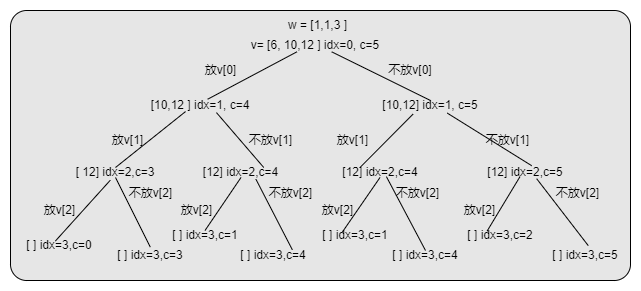

The diagram above was exported from draw.io. Its source (the exported page's mxGraphModel, read from the mxfile embedded in the PNG):
<mxGraphModel dx="713" dy="358" grid="1" gridSize="10" guides="1" tooltips="1" connect="1" arrows="1" fold="1" page="1" pageScale="1" pageWidth="827" pageHeight="1169" math="0" shadow="0">
  <root>
    <mxCell id="0" />
    <mxCell id="1" parent="0" />
    <mxCell id="jQ7eQdFvQkp7HcYGr10i-3" value="" style="rounded=1;whiteSpace=wrap;html=1;arcSize=6;fillColor=#E6E6E6;" parent="1" vertex="1">
      <mxGeometry x="80" y="280" width="620" height="270" as="geometry" />
    </mxCell>
    <mxCell id="jQ7eQdFvQkp7HcYGr10i-4" value="w = [1,1,3 ]" style="text;html=1;strokeColor=none;fillColor=none;align=center;verticalAlign=middle;whiteSpace=wrap;rounded=0;" parent="1" vertex="1">
      <mxGeometry x="345" y="290" width="85" height="10" as="geometry" />
    </mxCell>
    <mxCell id="jQ7eQdFvQkp7HcYGr10i-5" value="v= [6, 10,12 ] idx=0, c=5" style="text;html=1;strokeColor=none;fillColor=none;align=center;verticalAlign=middle;whiteSpace=wrap;rounded=0;" parent="1" vertex="1">
      <mxGeometry x="310" y="310" width="150" height="10" as="geometry" />
    </mxCell>
    <mxCell id="jQ7eQdFvQkp7HcYGr10i-8" value="[10,12 ] idx=1, c=4" style="text;html=1;strokeColor=none;fillColor=none;align=center;verticalAlign=middle;whiteSpace=wrap;rounded=0;" parent="1" vertex="1">
      <mxGeometry x="215" y="370" width="110" height="10" as="geometry" />
    </mxCell>
    <mxCell id="jQ7eQdFvQkp7HcYGr10i-9" value="[ 12] idx=2,c=3" style="text;html=1;strokeColor=none;fillColor=none;align=center;verticalAlign=middle;whiteSpace=wrap;rounded=0;" parent="1" vertex="1">
      <mxGeometry x="140" y="437" width="90" height="10" as="geometry" />
    </mxCell>
    <mxCell id="jQ7eQdFvQkp7HcYGr10i-16" value="[10,12] idx=1, c=5" style="text;html=1;strokeColor=none;fillColor=none;align=center;verticalAlign=middle;whiteSpace=wrap;rounded=0;" parent="1" vertex="1">
      <mxGeometry x="450" y="370" width="100" height="10" as="geometry" />
    </mxCell>
    <mxCell id="jQ7eQdFvQkp7HcYGr10i-17" value="" style="endArrow=none;html=1;rounded=0;entryX=0.376;entryY=1.133;entryDx=0;entryDy=0;entryPerimeter=0;exitX=0.565;exitY=-0.127;exitDx=0;exitDy=0;exitPerimeter=0;" parent="1" source="jQ7eQdFvQkp7HcYGr10i-8" target="jQ7eQdFvQkp7HcYGr10i-5" edge="1">
      <mxGeometry width="50" height="50" relative="1" as="geometry">
        <mxPoint x="270" y="390" as="sourcePoint" />
        <mxPoint x="320" y="340" as="targetPoint" />
      </mxGeometry>
    </mxCell>
    <mxCell id="jQ7eQdFvQkp7HcYGr10i-18" value="" style="endArrow=none;html=1;rounded=0;entryX=0.608;entryY=1.133;entryDx=0;entryDy=0;entryPerimeter=0;exitX=0.5;exitY=0;exitDx=0;exitDy=0;" parent="1" source="jQ7eQdFvQkp7HcYGr10i-16" target="jQ7eQdFvQkp7HcYGr10i-5" edge="1">
      <mxGeometry width="50" height="50" relative="1" as="geometry">
        <mxPoint x="316.5" y="368.7299999999999" as="sourcePoint" />
        <mxPoint x="353.8799999999999" y="331.33000000000004" as="targetPoint" />
      </mxGeometry>
    </mxCell>
    <mxCell id="jQ7eQdFvQkp7HcYGr10i-19" value="" style="endArrow=none;html=1;rounded=0;entryX=0.364;entryY=1.107;entryDx=0;entryDy=0;entryPerimeter=0;exitX=0.5;exitY=0;exitDx=0;exitDy=0;" parent="1" source="jQ7eQdFvQkp7HcYGr10i-9" target="jQ7eQdFvQkp7HcYGr10i-8" edge="1">
      <mxGeometry width="50" height="50" relative="1" as="geometry">
        <mxPoint x="212.62" y="439.9999999999999" as="sourcePoint" />
        <mxPoint x="259.9999999999999" y="392.6" as="targetPoint" />
      </mxGeometry>
    </mxCell>
    <mxCell id="jQ7eQdFvQkp7HcYGr10i-20" value="[12] idx=2,c=4" style="text;html=1;strokeColor=none;fillColor=none;align=center;verticalAlign=middle;whiteSpace=wrap;rounded=0;" parent="1" vertex="1">
      <mxGeometry x="265" y="437" width="91" height="10" as="geometry" />
    </mxCell>
    <mxCell id="jQ7eQdFvQkp7HcYGr10i-22" value="" style="endArrow=none;html=1;rounded=0;entryX=0.645;entryY=1.211;entryDx=0;entryDy=0;entryPerimeter=0;exitX=0.75;exitY=0;exitDx=0;exitDy=0;" parent="1" source="jQ7eQdFvQkp7HcYGr10i-20" target="jQ7eQdFvQkp7HcYGr10i-8" edge="1">
      <mxGeometry width="50" height="50" relative="1" as="geometry">
        <mxPoint x="230" y="450" as="sourcePoint" />
        <mxPoint x="286.4" y="391.06999999999994" as="targetPoint" />
      </mxGeometry>
    </mxCell>
    <mxCell id="jQ7eQdFvQkp7HcYGr10i-23" value="[12] idx=2,c=4" style="text;html=1;strokeColor=none;fillColor=none;align=center;verticalAlign=middle;whiteSpace=wrap;rounded=0;" parent="1" vertex="1">
      <mxGeometry x="409.5" y="437" width="80" height="10" as="geometry" />
    </mxCell>
    <mxCell id="jQ7eQdFvQkp7HcYGr10i-24" value="[12] idx=2,c=5" style="text;html=1;strokeColor=none;fillColor=none;align=center;verticalAlign=middle;whiteSpace=wrap;rounded=0;" parent="1" vertex="1">
      <mxGeometry x="550" y="437" width="90" height="10" as="geometry" />
    </mxCell>
    <mxCell id="jQ7eQdFvQkp7HcYGr10i-25" value="" style="endArrow=none;html=1;rounded=0;entryX=0.325;entryY=1.366;entryDx=0;entryDy=0;entryPerimeter=0;exitX=0.25;exitY=0;exitDx=0;exitDy=0;" parent="1" source="jQ7eQdFvQkp7HcYGr10i-23" target="jQ7eQdFvQkp7HcYGr10i-16" edge="1">
      <mxGeometry width="50" height="50" relative="1" as="geometry">
        <mxPoint x="340" y="450" as="sourcePoint" />
        <mxPoint x="314.5" y="392.11" as="targetPoint" />
      </mxGeometry>
    </mxCell>
    <mxCell id="jQ7eQdFvQkp7HcYGr10i-26" value="" style="endArrow=none;html=1;rounded=0;entryX=0.668;entryY=1.262;entryDx=0;entryDy=0;entryPerimeter=0;exitX=0.569;exitY=-0.179;exitDx=0;exitDy=0;exitPerimeter=0;" parent="1" source="jQ7eQdFvQkp7HcYGr10i-24" target="jQ7eQdFvQkp7HcYGr10i-16" edge="1">
      <mxGeometry width="50" height="50" relative="1" as="geometry">
        <mxPoint x="390" y="450" as="sourcePoint" />
        <mxPoint x="422.5" y="393.65999999999997" as="targetPoint" />
      </mxGeometry>
    </mxCell>
    <mxCell id="jQ7eQdFvQkp7HcYGr10i-27" value="放v[0]" style="text;html=1;strokeColor=none;fillColor=none;align=center;verticalAlign=middle;whiteSpace=wrap;rounded=0;" parent="1" vertex="1">
      <mxGeometry x="267.5" y="330" width="45" height="20" as="geometry" />
    </mxCell>
    <mxCell id="jQ7eQdFvQkp7HcYGr10i-28" value="不放v[0]" style="text;html=1;strokeColor=none;fillColor=none;align=center;verticalAlign=middle;whiteSpace=wrap;rounded=0;" parent="1" vertex="1">
      <mxGeometry x="450" y="330" width="60" height="20" as="geometry" />
    </mxCell>
    <mxCell id="jQ7eQdFvQkp7HcYGr10i-29" value="放v[1]" style="text;html=1;strokeColor=none;fillColor=none;align=center;verticalAlign=middle;whiteSpace=wrap;rounded=0;" parent="1" vertex="1">
      <mxGeometry x="175" y="400" width="45" height="20" as="geometry" />
    </mxCell>
    <mxCell id="jQ7eQdFvQkp7HcYGr10i-30" value="&lt;font style=&quot;font-size: 12px&quot;&gt;不放v[1]&lt;/font&gt;" style="text;html=1;strokeColor=none;fillColor=none;align=center;verticalAlign=middle;whiteSpace=wrap;rounded=0;" parent="1" vertex="1">
      <mxGeometry x="312.5" y="400" width="55" height="20" as="geometry" />
    </mxCell>
    <mxCell id="jQ7eQdFvQkp7HcYGr10i-32" value="&lt;font style=&quot;font-size: 12px&quot;&gt;不放v[1]&lt;/font&gt;" style="text;html=1;strokeColor=none;fillColor=none;align=center;verticalAlign=middle;whiteSpace=wrap;rounded=0;" parent="1" vertex="1">
      <mxGeometry x="550" y="400" width="55" height="20" as="geometry" />
    </mxCell>
    <mxCell id="jQ7eQdFvQkp7HcYGr10i-33" value="放v[1]" style="text;html=1;strokeColor=none;fillColor=none;align=center;verticalAlign=middle;whiteSpace=wrap;rounded=0;" parent="1" vertex="1">
      <mxGeometry x="400" y="400" width="45" height="20" as="geometry" />
    </mxCell>
    <mxCell id="jQ7eQdFvQkp7HcYGr10i-36" value="[ ] idx=3,c=0" style="text;html=1;strokeColor=none;fillColor=none;align=center;verticalAlign=middle;whiteSpace=wrap;rounded=0;" parent="1" vertex="1">
      <mxGeometry x="94" y="510" width="70" height="10" as="geometry" />
    </mxCell>
    <mxCell id="jQ7eQdFvQkp7HcYGr10i-38" value="" style="endArrow=none;html=1;rounded=0;entryX=0.442;entryY=1.275;entryDx=0;entryDy=0;entryPerimeter=0;exitX=0.441;exitY=0.055;exitDx=0;exitDy=0;exitPerimeter=0;" parent="1" source="jQ7eQdFvQkp7HcYGr10i-36" target="jQ7eQdFvQkp7HcYGr10i-9" edge="1">
      <mxGeometry width="50" height="50" relative="1" as="geometry">
        <mxPoint x="142.45999999999998" y="528.9300000000001" as="sourcePoint" />
        <mxPoint x="199.99999999999994" y="469.99999999999994" as="targetPoint" />
      </mxGeometry>
    </mxCell>
    <mxCell id="jQ7eQdFvQkp7HcYGr10i-39" value="[ ] idx=3,c=3" style="text;html=1;strokeColor=none;fillColor=none;align=center;verticalAlign=middle;whiteSpace=wrap;rounded=0;" parent="1" vertex="1">
      <mxGeometry x="175" y="520" width="90" height="10" as="geometry" />
    </mxCell>
    <mxCell id="jQ7eQdFvQkp7HcYGr10i-40" value="" style="endArrow=none;html=1;rounded=0;entryX=0.5;entryY=1;entryDx=0;entryDy=0;exitX=0.498;exitY=-0.335;exitDx=0;exitDy=0;exitPerimeter=0;" parent="1" source="jQ7eQdFvQkp7HcYGr10i-39" target="jQ7eQdFvQkp7HcYGr10i-9" edge="1">
      <mxGeometry width="50" height="50" relative="1" as="geometry">
        <mxPoint x="159.68999999999994" y="510.55000000000007" as="sourcePoint" />
        <mxPoint x="202.27999999999997" y="462.75" as="targetPoint" />
      </mxGeometry>
    </mxCell>
    <mxCell id="jQ7eQdFvQkp7HcYGr10i-41" value="[ ] idx=3,c=1" style="text;html=1;strokeColor=none;fillColor=none;align=center;verticalAlign=middle;whiteSpace=wrap;rounded=0;" parent="1" vertex="1">
      <mxGeometry x="239.5" y="500" width="70" height="10" as="geometry" />
    </mxCell>
    <mxCell id="jQ7eQdFvQkp7HcYGr10i-43" value="" style="endArrow=none;html=1;rounded=0;entryX=0.5;entryY=1;entryDx=0;entryDy=0;exitX=0.5;exitY=0;exitDx=0;exitDy=0;" parent="1" source="jQ7eQdFvQkp7HcYGr10i-41" target="jQ7eQdFvQkp7HcYGr10i-20" edge="1">
      <mxGeometry width="50" height="50" relative="1" as="geometry">
        <mxPoint x="161.87" y="510.55000000000007" as="sourcePoint" />
        <mxPoint x="202.27999999999997" y="462.75" as="targetPoint" />
      </mxGeometry>
    </mxCell>
    <mxCell id="jQ7eQdFvQkp7HcYGr10i-44" value="[ ] idx=3,c=4" style="text;html=1;strokeColor=none;fillColor=none;align=center;verticalAlign=middle;whiteSpace=wrap;rounded=0;" parent="1" vertex="1">
      <mxGeometry x="298" y="520" width="90" height="10" as="geometry" />
    </mxCell>
    <mxCell id="jQ7eQdFvQkp7HcYGr10i-45" value="" style="endArrow=none;html=1;rounded=0;entryX=0.664;entryY=1.172;entryDx=0;entryDy=0;entryPerimeter=0;exitX=0.709;exitY=-0.075;exitDx=0;exitDy=0;exitPerimeter=0;" parent="1" source="jQ7eQdFvQkp7HcYGr10i-44" target="jQ7eQdFvQkp7HcYGr10i-20" edge="1">
      <mxGeometry width="50" height="50" relative="1" as="geometry">
        <mxPoint x="229.81999999999994" y="526.65" as="sourcePoint" />
        <mxPoint x="218.84000000000003" y="460.68000000000006" as="targetPoint" />
      </mxGeometry>
    </mxCell>
    <mxCell id="jQ7eQdFvQkp7HcYGr10i-46" value="[ ] idx=3,c=1" style="text;html=1;strokeColor=none;fillColor=none;align=center;verticalAlign=middle;whiteSpace=wrap;rounded=0;" parent="1" vertex="1">
      <mxGeometry x="390" y="500" width="70" height="10" as="geometry" />
    </mxCell>
    <mxCell id="jQ7eQdFvQkp7HcYGr10i-47" value="[ ] idx=3,c=4" style="text;html=1;strokeColor=none;fillColor=none;align=center;verticalAlign=middle;whiteSpace=wrap;rounded=0;" parent="1" vertex="1">
      <mxGeometry x="460" y="520" width="70" height="10" as="geometry" />
    </mxCell>
    <mxCell id="jQ7eQdFvQkp7HcYGr10i-48" value="[ ] idx=3,c=2" style="text;html=1;strokeColor=none;fillColor=none;align=center;verticalAlign=middle;whiteSpace=wrap;rounded=0;" parent="1" vertex="1">
      <mxGeometry x="535" y="500" width="70" height="10" as="geometry" />
    </mxCell>
    <mxCell id="jQ7eQdFvQkp7HcYGr10i-49" value="[ ] idx=3,c=5" style="text;html=1;strokeColor=none;fillColor=none;align=center;verticalAlign=middle;whiteSpace=wrap;rounded=0;" parent="1" vertex="1">
      <mxGeometry x="620" y="520" width="70" height="10" as="geometry" />
    </mxCell>
    <mxCell id="jQ7eQdFvQkp7HcYGr10i-50" value="" style="endArrow=none;html=1;rounded=0;entryX=0.5;entryY=1;entryDx=0;entryDy=0;exitX=0.312;exitY=0.159;exitDx=0;exitDy=0;exitPerimeter=0;" parent="1" source="jQ7eQdFvQkp7HcYGr10i-46" target="jQ7eQdFvQkp7HcYGr10i-23" edge="1">
      <mxGeometry width="50" height="50" relative="1" as="geometry">
        <mxPoint x="280" y="510" as="sourcePoint" />
        <mxPoint x="310.304" y="460.68000000000006" as="targetPoint" />
      </mxGeometry>
    </mxCell>
    <mxCell id="jQ7eQdFvQkp7HcYGr10i-51" value="" style="endArrow=none;html=1;rounded=0;entryX=0.58;entryY=0.912;entryDx=0;entryDy=0;entryPerimeter=0;exitX=0.5;exitY=0;exitDx=0;exitDy=0;" parent="1" source="jQ7eQdFvQkp7HcYGr10i-47" target="jQ7eQdFvQkp7HcYGr10i-23" edge="1">
      <mxGeometry width="50" height="50" relative="1" as="geometry">
        <mxPoint x="391.8399999999999" y="511.59000000000003" as="sourcePoint" />
        <mxPoint x="425.1200000000001" y="460.68000000000006" as="targetPoint" />
      </mxGeometry>
    </mxCell>
    <mxCell id="jQ7eQdFvQkp7HcYGr10i-52" value="" style="endArrow=none;html=1;rounded=0;entryX=0.439;entryY=0.912;entryDx=0;entryDy=0;exitX=0.309;exitY=0.055;exitDx=0;exitDy=0;exitPerimeter=0;entryPerimeter=0;" parent="1" source="jQ7eQdFvQkp7HcYGr10i-48" target="jQ7eQdFvQkp7HcYGr10i-24" edge="1">
      <mxGeometry width="50" height="50" relative="1" as="geometry">
        <mxPoint x="475" y="530" as="sourcePoint" />
        <mxPoint x="446.4000000000001" y="459.12" as="targetPoint" />
      </mxGeometry>
    </mxCell>
    <mxCell id="jQ7eQdFvQkp7HcYGr10i-53" value="" style="endArrow=none;html=1;rounded=0;entryX=0.624;entryY=1.12;entryDx=0;entryDy=0;exitX=0.539;exitY=-0.491;exitDx=0;exitDy=0;exitPerimeter=0;entryPerimeter=0;" parent="1" source="jQ7eQdFvQkp7HcYGr10i-49" target="jQ7eQdFvQkp7HcYGr10i-24" edge="1">
      <mxGeometry width="50" height="50" relative="1" as="geometry">
        <mxPoint x="531.6299999999999" y="510.55000000000007" as="sourcePoint" />
        <mxPoint x="565" y="460" as="targetPoint" />
      </mxGeometry>
    </mxCell>
    <mxCell id="jQ7eQdFvQkp7HcYGr10i-54" value="&lt;font style=&quot;font-size: 11px&quot;&gt;放v[2]&lt;/font&gt;" style="text;html=1;strokeColor=none;fillColor=none;align=center;verticalAlign=middle;whiteSpace=wrap;rounded=0;fontSize=8;" parent="1" vertex="1">
      <mxGeometry x="109.5" y="470" width="39" height="20" as="geometry" />
    </mxCell>
    <mxCell id="jQ7eQdFvQkp7HcYGr10i-55" value="&lt;font style=&quot;font-size: 11px&quot;&gt;不放v[2]&lt;/font&gt;" style="text;html=1;strokeColor=none;fillColor=none;align=center;verticalAlign=middle;whiteSpace=wrap;rounded=0;fontSize=8;" parent="1" vertex="1">
      <mxGeometry x="192.5" y="453" width="55" height="20" as="geometry" />
    </mxCell>
    <mxCell id="jQ7eQdFvQkp7HcYGr10i-56" value="&lt;font style=&quot;font-size: 11px&quot;&gt;放v[2]&lt;/font&gt;" style="text;html=1;strokeColor=none;fillColor=none;align=center;verticalAlign=middle;whiteSpace=wrap;rounded=0;fontSize=8;" parent="1" vertex="1">
      <mxGeometry x="246.5" y="470" width="39" height="20" as="geometry" />
    </mxCell>
    <mxCell id="jQ7eQdFvQkp7HcYGr10i-57" value="&lt;font style=&quot;font-size: 11px&quot;&gt;放v[2]&lt;/font&gt;" style="text;html=1;strokeColor=none;fillColor=none;align=center;verticalAlign=middle;whiteSpace=wrap;rounded=0;fontSize=8;" parent="1" vertex="1">
      <mxGeometry x="388" y="470" width="39" height="20" as="geometry" />
    </mxCell>
    <mxCell id="jQ7eQdFvQkp7HcYGr10i-58" value="&lt;font style=&quot;font-size: 11px&quot;&gt;放v[2]&lt;/font&gt;" style="text;html=1;strokeColor=none;fillColor=none;align=center;verticalAlign=middle;whiteSpace=wrap;rounded=0;fontSize=8;" parent="1" vertex="1">
      <mxGeometry x="530" y="470" width="39" height="20" as="geometry" />
    </mxCell>
    <mxCell id="jQ7eQdFvQkp7HcYGr10i-60" value="&lt;font style=&quot;font-size: 11px&quot;&gt;不放v[2]&lt;/font&gt;" style="text;html=1;strokeColor=none;fillColor=none;align=center;verticalAlign=middle;whiteSpace=wrap;rounded=0;fontSize=8;" parent="1" vertex="1">
      <mxGeometry x="333" y="453" width="55" height="20" as="geometry" />
    </mxCell>
    <mxCell id="jQ7eQdFvQkp7HcYGr10i-61" value="&lt;font style=&quot;font-size: 11px&quot;&gt;不放v[2]&lt;/font&gt;" style="text;html=1;strokeColor=none;fillColor=none;align=center;verticalAlign=middle;whiteSpace=wrap;rounded=0;fontSize=8;" parent="1" vertex="1">
      <mxGeometry x="460" y="453" width="55" height="20" as="geometry" />
    </mxCell>
    <mxCell id="jQ7eQdFvQkp7HcYGr10i-62" value="&lt;font style=&quot;font-size: 11px&quot;&gt;不放v[2]&lt;/font&gt;" style="text;html=1;strokeColor=none;fillColor=none;align=center;verticalAlign=middle;whiteSpace=wrap;rounded=0;fontSize=8;" parent="1" vertex="1">
      <mxGeometry x="620" y="453" width="55" height="20" as="geometry" />
    </mxCell>
  </root>
</mxGraphModel>